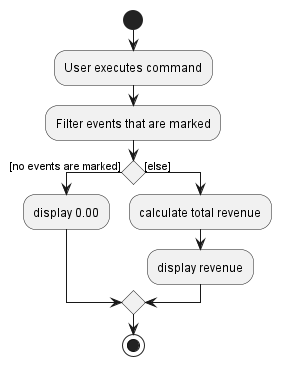

The diagram above was rendered by PlantUML. Its source (embedded in the PNG):
@startuml
start
:User executes command;
:Filter events that are marked;
if () then ([no events are marked])
    :display 0.00;
else ([else])
    :calculate total revenue;
    :display revenue;
endif
stop
@enduml